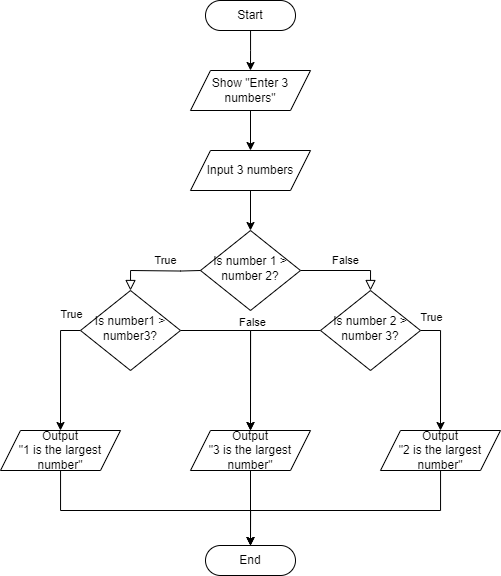

The diagram above was exported from draw.io. Its source (the exported page's mxGraphModel, read from the mxfile embedded in the PNG):
<mxGraphModel dx="1105" dy="532" grid="1" gridSize="10" guides="1" tooltips="1" connect="1" arrows="1" fold="1" page="1" pageScale="1" pageWidth="827" pageHeight="1169" math="0" shadow="0">
  <root>
    <mxCell id="WIyWlLk6GJQsqaUBKTNV-0" />
    <mxCell id="WIyWlLk6GJQsqaUBKTNV-1" parent="WIyWlLk6GJQsqaUBKTNV-0" />
    <mxCell id="WIyWlLk6GJQsqaUBKTNV-5" value="False" style="edgeStyle=orthogonalEdgeStyle;rounded=0;html=1;jettySize=auto;orthogonalLoop=1;fontSize=11;endArrow=block;endFill=0;endSize=8;strokeWidth=1;shadow=0;labelBackgroundColor=none;arcSize=0;entryX=0.5;entryY=0;entryDx=0;entryDy=0;" parent="WIyWlLk6GJQsqaUBKTNV-1" source="WIyWlLk6GJQsqaUBKTNV-6" target="lL27KA3VuV6QN4rH5Dy6-12" edge="1">
      <mxGeometry y="10" relative="1" as="geometry">
        <mxPoint as="offset" />
        <mxPoint x="425" y="280" as="targetPoint" />
      </mxGeometry>
    </mxCell>
    <mxCell id="WIyWlLk6GJQsqaUBKTNV-6" value="Is number 1 &amp;gt; number 2?" style="rhombus;whiteSpace=wrap;html=1;shadow=0;fontFamily=Helvetica;fontSize=12;align=center;strokeWidth=1;spacing=6;spacingTop=-4;" parent="WIyWlLk6GJQsqaUBKTNV-1" vertex="1">
      <mxGeometry x="270" y="240" width="100" height="80" as="geometry" />
    </mxCell>
    <mxCell id="lL27KA3VuV6QN4rH5Dy6-1" style="edgeStyle=orthogonalEdgeStyle;rounded=0;orthogonalLoop=1;jettySize=auto;html=1;entryX=0.5;entryY=0;entryDx=0;entryDy=0;" edge="1" parent="WIyWlLk6GJQsqaUBKTNV-1" source="lL27KA3VuV6QN4rH5Dy6-0">
      <mxGeometry relative="1" as="geometry">
        <mxPoint x="320" y="80" as="targetPoint" />
      </mxGeometry>
    </mxCell>
    <mxCell id="lL27KA3VuV6QN4rH5Dy6-0" value="Start" style="rounded=1;whiteSpace=wrap;html=1;fontSize=12;glass=0;strokeWidth=1;shadow=0;arcSize=50;" vertex="1" parent="WIyWlLk6GJQsqaUBKTNV-1">
      <mxGeometry x="275" y="10" width="90" height="30" as="geometry" />
    </mxCell>
    <mxCell id="lL27KA3VuV6QN4rH5Dy6-8" style="edgeStyle=orthogonalEdgeStyle;rounded=0;orthogonalLoop=1;jettySize=auto;html=1;entryX=0.5;entryY=0;entryDx=0;entryDy=0;" edge="1" parent="WIyWlLk6GJQsqaUBKTNV-1" source="lL27KA3VuV6QN4rH5Dy6-3" target="lL27KA3VuV6QN4rH5Dy6-7">
      <mxGeometry relative="1" as="geometry" />
    </mxCell>
    <mxCell id="lL27KA3VuV6QN4rH5Dy6-3" value="Show &quot;Enter 3 numbers&quot;" style="shape=parallelogram;perimeter=parallelogramPerimeter;whiteSpace=wrap;html=1;fixedSize=1;" vertex="1" parent="WIyWlLk6GJQsqaUBKTNV-1">
      <mxGeometry x="260" y="80" width="120" height="40" as="geometry" />
    </mxCell>
    <mxCell id="lL27KA3VuV6QN4rH5Dy6-9" style="edgeStyle=orthogonalEdgeStyle;rounded=0;orthogonalLoop=1;jettySize=auto;html=1;entryX=0.5;entryY=0;entryDx=0;entryDy=0;" edge="1" parent="WIyWlLk6GJQsqaUBKTNV-1" source="lL27KA3VuV6QN4rH5Dy6-7" target="WIyWlLk6GJQsqaUBKTNV-6">
      <mxGeometry relative="1" as="geometry" />
    </mxCell>
    <mxCell id="lL27KA3VuV6QN4rH5Dy6-7" value="Input 3 numbers" style="shape=parallelogram;perimeter=parallelogramPerimeter;whiteSpace=wrap;html=1;fixedSize=1;" vertex="1" parent="WIyWlLk6GJQsqaUBKTNV-1">
      <mxGeometry x="260" y="160" width="120" height="40" as="geometry" />
    </mxCell>
    <mxCell id="lL27KA3VuV6QN4rH5Dy6-10" value="True" style="edgeStyle=orthogonalEdgeStyle;rounded=0;html=1;jettySize=auto;orthogonalLoop=1;fontSize=11;endArrow=block;endFill=0;endSize=8;strokeWidth=1;shadow=0;labelBackgroundColor=none;arcSize=0;entryX=0.5;entryY=0;entryDx=0;entryDy=0;" edge="1" parent="WIyWlLk6GJQsqaUBKTNV-1" target="lL27KA3VuV6QN4rH5Dy6-11">
      <mxGeometry x="-0.1997" y="-10" relative="1" as="geometry">
        <mxPoint as="offset" />
        <mxPoint x="270" y="280" as="sourcePoint" />
        <mxPoint x="220" y="279.96" as="targetPoint" />
      </mxGeometry>
    </mxCell>
    <mxCell id="lL27KA3VuV6QN4rH5Dy6-23" value="True&lt;div&gt;&lt;br&gt;&lt;/div&gt;" style="edgeLabel;html=1;align=center;verticalAlign=middle;resizable=0;points=[];" vertex="1" connectable="0" parent="lL27KA3VuV6QN4rH5Dy6-10">
      <mxGeometry x="-0.1749" y="-17" relative="1" as="geometry">
        <mxPoint x="-93" y="67" as="offset" />
      </mxGeometry>
    </mxCell>
    <mxCell id="lL27KA3VuV6QN4rH5Dy6-19" style="edgeStyle=orthogonalEdgeStyle;rounded=0;orthogonalLoop=1;jettySize=auto;html=1;entryX=0.5;entryY=0;entryDx=0;entryDy=0;" edge="1" parent="WIyWlLk6GJQsqaUBKTNV-1" source="lL27KA3VuV6QN4rH5Dy6-11" target="lL27KA3VuV6QN4rH5Dy6-15">
      <mxGeometry relative="1" as="geometry" />
    </mxCell>
    <mxCell id="lL27KA3VuV6QN4rH5Dy6-21" style="edgeStyle=orthogonalEdgeStyle;rounded=0;orthogonalLoop=1;jettySize=auto;html=1;entryX=0.5;entryY=0;entryDx=0;entryDy=0;" edge="1" parent="WIyWlLk6GJQsqaUBKTNV-1" source="lL27KA3VuV6QN4rH5Dy6-11" target="lL27KA3VuV6QN4rH5Dy6-14">
      <mxGeometry relative="1" as="geometry">
        <Array as="points">
          <mxPoint x="130" y="340" />
        </Array>
      </mxGeometry>
    </mxCell>
    <mxCell id="lL27KA3VuV6QN4rH5Dy6-11" value="Is number1 &amp;gt; number3?" style="rhombus;whiteSpace=wrap;html=1;shadow=0;fontFamily=Helvetica;fontSize=12;align=center;strokeWidth=1;spacing=6;spacingTop=-4;" vertex="1" parent="WIyWlLk6GJQsqaUBKTNV-1">
      <mxGeometry x="150" y="300" width="100" height="80" as="geometry" />
    </mxCell>
    <mxCell id="lL27KA3VuV6QN4rH5Dy6-20" style="edgeStyle=orthogonalEdgeStyle;rounded=0;orthogonalLoop=1;jettySize=auto;html=1;entryX=0.5;entryY=0;entryDx=0;entryDy=0;" edge="1" parent="WIyWlLk6GJQsqaUBKTNV-1" source="lL27KA3VuV6QN4rH5Dy6-12" target="lL27KA3VuV6QN4rH5Dy6-15">
      <mxGeometry relative="1" as="geometry" />
    </mxCell>
    <mxCell id="lL27KA3VuV6QN4rH5Dy6-22" style="edgeStyle=orthogonalEdgeStyle;rounded=0;orthogonalLoop=1;jettySize=auto;html=1;entryX=0.5;entryY=0;entryDx=0;entryDy=0;" edge="1" parent="WIyWlLk6GJQsqaUBKTNV-1" source="lL27KA3VuV6QN4rH5Dy6-12" target="lL27KA3VuV6QN4rH5Dy6-18">
      <mxGeometry relative="1" as="geometry">
        <Array as="points">
          <mxPoint x="510" y="340" />
        </Array>
      </mxGeometry>
    </mxCell>
    <mxCell id="lL27KA3VuV6QN4rH5Dy6-12" value="Is number 2 &amp;gt; number 3?" style="rhombus;whiteSpace=wrap;html=1;shadow=0;fontFamily=Helvetica;fontSize=12;align=center;strokeWidth=1;spacing=6;spacingTop=-4;" vertex="1" parent="WIyWlLk6GJQsqaUBKTNV-1">
      <mxGeometry x="390" y="300" width="100" height="80" as="geometry" />
    </mxCell>
    <mxCell id="lL27KA3VuV6QN4rH5Dy6-13" value="End" style="rounded=1;whiteSpace=wrap;html=1;fontSize=12;glass=0;strokeWidth=1;shadow=0;arcSize=50;" vertex="1" parent="WIyWlLk6GJQsqaUBKTNV-1">
      <mxGeometry x="275" y="555" width="90" height="30" as="geometry" />
    </mxCell>
    <mxCell id="lL27KA3VuV6QN4rH5Dy6-26" style="edgeStyle=orthogonalEdgeStyle;rounded=0;orthogonalLoop=1;jettySize=auto;html=1;entryX=0.5;entryY=0;entryDx=0;entryDy=0;" edge="1" parent="WIyWlLk6GJQsqaUBKTNV-1" source="lL27KA3VuV6QN4rH5Dy6-14" target="lL27KA3VuV6QN4rH5Dy6-13">
      <mxGeometry relative="1" as="geometry">
        <Array as="points">
          <mxPoint x="130" y="520" />
          <mxPoint x="320" y="520" />
        </Array>
      </mxGeometry>
    </mxCell>
    <mxCell id="lL27KA3VuV6QN4rH5Dy6-14" value="Output&lt;div&gt;&quot;1 is the largest number&quot;&lt;/div&gt;" style="shape=parallelogram;perimeter=parallelogramPerimeter;whiteSpace=wrap;html=1;fixedSize=1;" vertex="1" parent="WIyWlLk6GJQsqaUBKTNV-1">
      <mxGeometry x="70" y="440" width="120" height="40" as="geometry" />
    </mxCell>
    <mxCell id="lL27KA3VuV6QN4rH5Dy6-27" style="edgeStyle=orthogonalEdgeStyle;rounded=0;orthogonalLoop=1;jettySize=auto;html=1;" edge="1" parent="WIyWlLk6GJQsqaUBKTNV-1" source="lL27KA3VuV6QN4rH5Dy6-15" target="lL27KA3VuV6QN4rH5Dy6-13">
      <mxGeometry relative="1" as="geometry" />
    </mxCell>
    <mxCell id="lL27KA3VuV6QN4rH5Dy6-15" value="Output&lt;div&gt;&quot;3 is the largest number&quot;&lt;/div&gt;" style="shape=parallelogram;perimeter=parallelogramPerimeter;whiteSpace=wrap;html=1;fixedSize=1;" vertex="1" parent="WIyWlLk6GJQsqaUBKTNV-1">
      <mxGeometry x="260" y="440" width="120" height="40" as="geometry" />
    </mxCell>
    <mxCell id="lL27KA3VuV6QN4rH5Dy6-28" style="edgeStyle=orthogonalEdgeStyle;rounded=0;orthogonalLoop=1;jettySize=auto;html=1;entryX=0.5;entryY=0;entryDx=0;entryDy=0;" edge="1" parent="WIyWlLk6GJQsqaUBKTNV-1" source="lL27KA3VuV6QN4rH5Dy6-18" target="lL27KA3VuV6QN4rH5Dy6-13">
      <mxGeometry relative="1" as="geometry">
        <Array as="points">
          <mxPoint x="510" y="520" />
          <mxPoint x="320" y="520" />
        </Array>
      </mxGeometry>
    </mxCell>
    <mxCell id="lL27KA3VuV6QN4rH5Dy6-18" value="Output&lt;div&gt;&quot;2 is the largest number&quot;&lt;/div&gt;" style="shape=parallelogram;perimeter=parallelogramPerimeter;whiteSpace=wrap;html=1;fixedSize=1;" vertex="1" parent="WIyWlLk6GJQsqaUBKTNV-1">
      <mxGeometry x="450" y="440" width="120" height="40" as="geometry" />
    </mxCell>
    <mxCell id="lL27KA3VuV6QN4rH5Dy6-24" value="True" style="edgeLabel;html=1;align=center;verticalAlign=middle;resizable=0;points=[];" vertex="1" connectable="0" parent="WIyWlLk6GJQsqaUBKTNV-1">
      <mxGeometry x="509.99624902374273" y="340.0000000000001" as="geometry">
        <mxPoint x="-10" y="-14" as="offset" />
      </mxGeometry>
    </mxCell>
    <mxCell id="lL27KA3VuV6QN4rH5Dy6-25" value="False" style="edgeLabel;html=1;align=center;verticalAlign=middle;resizable=0;points=[];" vertex="1" connectable="0" parent="WIyWlLk6GJQsqaUBKTNV-1">
      <mxGeometry x="359.99624902374273" y="260.0000000000001" as="geometry">
        <mxPoint x="-39" y="71" as="offset" />
      </mxGeometry>
    </mxCell>
  </root>
</mxGraphModel>